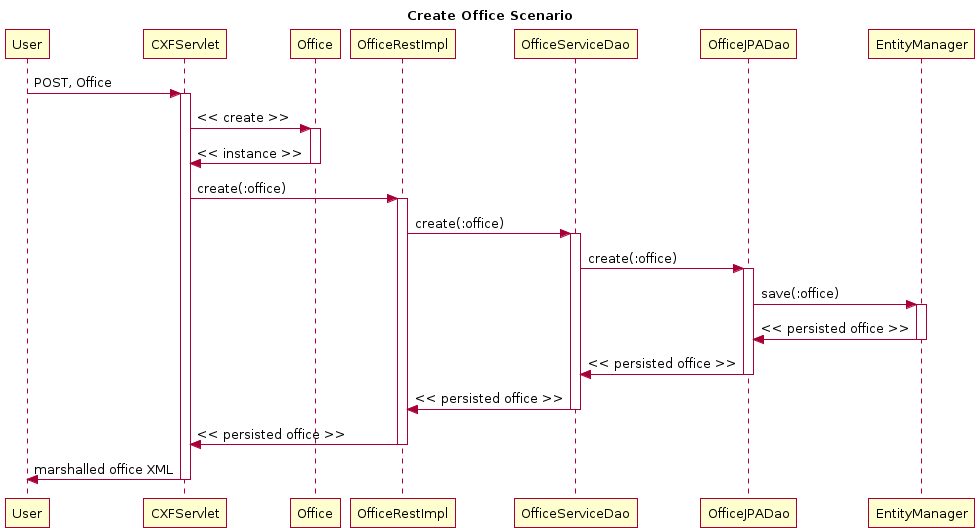

The diagram above was rendered by PlantUML. Its source (embedded in the PNG):
@startuml
title Create Office Scenario
participant User
User -> CXFServlet: POST, Office
activate CXFServlet
CXFServlet -> Office: << create >>
activate Office
Office -> CXFServlet: << instance >>
deactivate Office
CXFServlet -> OfficeRestImpl: create(:office)
activate OfficeRestImpl
OfficeRestImpl -> OfficeServiceDao: create(:office)
activate OfficeServiceDao
OfficeServiceDao -> OfficeJPADao: create(:office)
activate OfficeJPADao
OfficeJPADao -> EntityManager: save(:office)
activate EntityManager
EntityManager -> OfficeJPADao: << persisted office >>
deactivate EntityManager
OfficeJPADao -> OfficeServiceDao: << persisted office >>
deactivate OfficeJPADao
OfficeServiceDao -> OfficeRestImpl: << persisted office >>
deactivate OfficeServiceDao
OfficeRestImpl -> CXFServlet: << persisted office >>
deactivate OfficeRestImpl
CXFServlet -> User: marshalled office XML
deactivate CXFServlet
@enduml